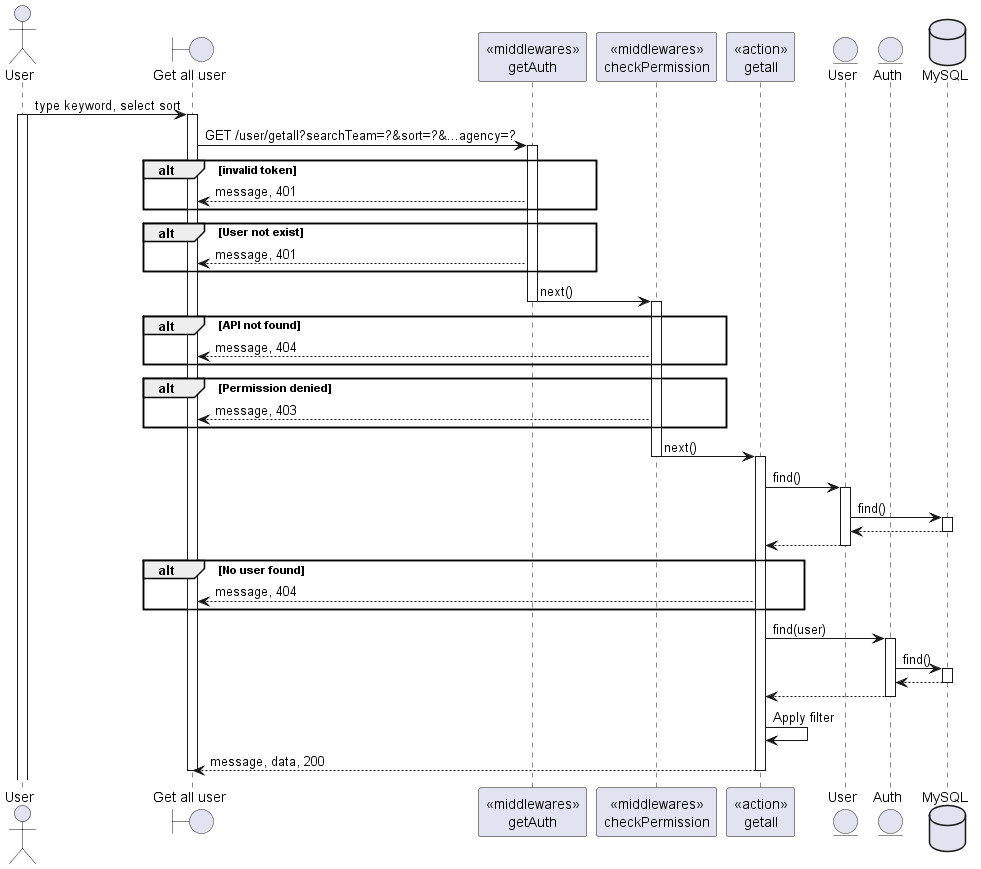

The diagram above was rendered by PlantUML. Its source (embedded in the PNG):
@startuml
actor User
boundary "Get all user" as Client
participant "<<middlewares>>\ngetAuth" as mid1
participant "<<middlewares>>\ncheckPermission" as mid2
participant "<<action>>\ngetall" as Controller
entity "User" as Model1
entity "Auth" as Model2
database "MySQL" as DB

User -> Client: type keyword, select sort
activate User
activate Client
Client -> mid1: GET /user/getall?searchTeam=?&sort=?&...agency=?
activate mid1
alt invalid token 
mid1 --> Client: message, 401
end
alt User not exist
mid1 --> Client: message, 401
end
mid1 -> mid2: next()
deactivate mid1
activate mid2
alt API not found
mid2 --> Client: message, 404
end
alt Permission denied
mid2 --> Client: message, 403
end
mid2 -> Controller: next()
deactivate mid2
activate Controller
Controller -> Model1: find()
activate Model1
Model1 -> DB: find()
activate DB
DB --> Model1
deactivate DB
Model1 --> Controller
deactivate Model1
alt No user found
Controller --> Client: message, 404
end
Controller -> Model2: find(user)
activate Model2
Model2 -> DB: find()
activate DB
DB --> Model2
deactivate DB
Model2 --> Controller
deactivate Model2
Controller -> Controller: Apply filter
Controller --> Client: message, data, 200
deactivate Controller







deactivate Client

@enduml